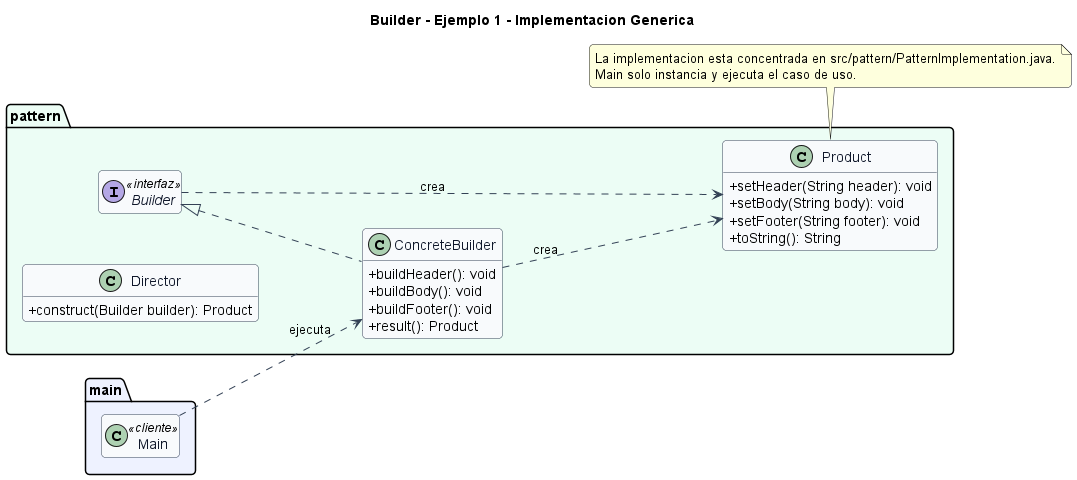

The diagram above was rendered by PlantUML. Its source (embedded in the PNG):
@startuml
title Builder - Ejemplo 1 - Implementacion Generica
left to right direction
skinparam backgroundColor #FFFFFF
skinparam shadowing false
skinparam roundcorner 8
skinparam classAttributeIconSize 0
skinparam class {
  BackgroundColor #F8FAFC
  BorderColor #334155
  ArrowColor #334155
  FontColor #0F172A
}
hide empty members

package "main" #EEF2FF {
  class Main <<cliente>>
}

package "pattern" #ECFDF5 {
  interface Builder <<interfaz>> {
  }
  class ConcreteBuilder {
    +buildHeader(): void
    +buildBody(): void
    +buildFooter(): void
    +result(): Product
  }
  class Director {
    +construct(Builder builder): Product
  }
  class Product {
    +setHeader(String header): void
    +setBody(String body): void
    +setFooter(String footer): void
    +toString(): String
  }
}

Builder <|.. ConcreteBuilder
Builder ..> Product : crea
ConcreteBuilder ..> Product : crea
Main ..> ConcreteBuilder : ejecuta

note bottom
La implementacion esta concentrada en src/pattern/PatternImplementation.java.
Main solo instancia y ejecuta el caso de uso.
end note
@enduml